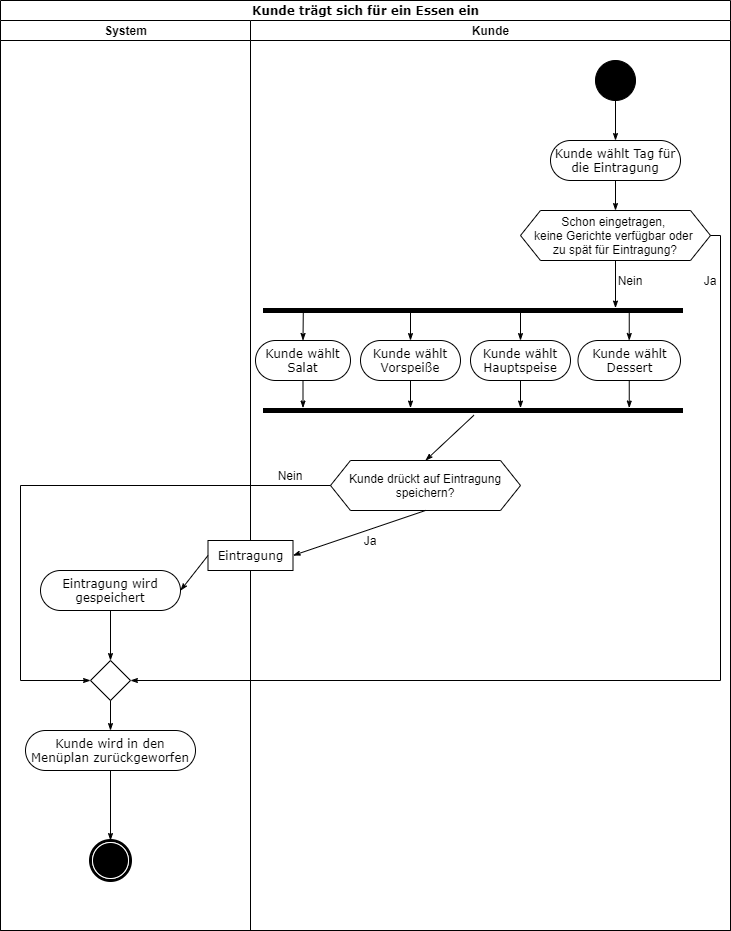

The diagram above was exported from draw.io. Its source (the exported page's mxGraphModel, read from the mxfile embedded in the PNG):
<mxGraphModel dx="1038" dy="607" grid="1" gridSize="10" guides="1" tooltips="1" connect="1" arrows="1" fold="1" page="1" pageScale="1" pageWidth="850" pageHeight="1100" background="#ffffff" math="0" shadow="0">
  <root>
    <mxCell id="0" />
    <mxCell id="1" parent="0" />
    <mxCell id="1c1d494c118603dd-1" value="Kunde trägt sich für ein Essen ein" style="swimlane;html=1;childLayout=stackLayout;startSize=20;rounded=0;shadow=0;comic=0;labelBackgroundColor=none;strokeWidth=1;fontFamily=Verdana;fontSize=12;align=center;" parent="1" vertex="1">
      <mxGeometry x="40" y="20" width="730" height="930" as="geometry" />
    </mxCell>
    <mxCell id="1c1d494c118603dd-3" value="System" style="swimlane;html=1;startSize=20;" parent="1c1d494c118603dd-1" vertex="1">
      <mxGeometry y="20" width="250" height="910" as="geometry" />
    </mxCell>
    <mxCell id="nLT58jGRMuE95NGKKRi5-18" value="Eintragung wird gespeichert" style="rounded=1;whiteSpace=wrap;html=1;shadow=0;comic=0;labelBackgroundColor=none;strokeWidth=1;fontFamily=Verdana;fontSize=12;align=center;arcSize=50;" parent="1c1d494c118603dd-3" vertex="1">
      <mxGeometry x="40" y="550" width="140" height="40" as="geometry" />
    </mxCell>
    <mxCell id="nLT58jGRMuE95NGKKRi5-20" value="Kunde wird in den Menüplan zurückgeworfen" style="rounded=1;whiteSpace=wrap;html=1;shadow=0;comic=0;labelBackgroundColor=none;strokeWidth=1;fontFamily=Verdana;fontSize=12;align=center;arcSize=50;" parent="1c1d494c118603dd-3" vertex="1">
      <mxGeometry x="25" y="710" width="170" height="40" as="geometry" />
    </mxCell>
    <mxCell id="nLT58jGRMuE95NGKKRi5-22" value="" style="shape=hexagon;perimeter=hexagonPerimeter2;whiteSpace=wrap;html=1;fixedSize=1;" parent="1c1d494c118603dd-3" vertex="1">
      <mxGeometry x="90" y="640" width="40" height="40" as="geometry" />
    </mxCell>
    <mxCell id="60571a20871a0731-5" value="" style="shape=mxgraph.bpmn.shape;html=1;verticalLabelPosition=bottom;labelBackgroundColor=#ffffff;verticalAlign=top;perimeter=ellipsePerimeter;outline=end;symbol=terminate;rounded=0;shadow=0;comic=0;strokeWidth=1;fontFamily=Verdana;fontSize=12;align=center;" parent="1c1d494c118603dd-3" vertex="1">
      <mxGeometry x="90" y="820" width="40" height="40" as="geometry" />
    </mxCell>
    <mxCell id="nLT58jGRMuE95NGKKRi5-24" style="rounded=0;html=1;labelBackgroundColor=none;startArrow=none;startFill=0;startSize=5;endArrow=classicThin;endFill=1;endSize=5;jettySize=auto;orthogonalLoop=1;strokeWidth=1;fontFamily=Verdana;fontSize=12;entryX=0.5;entryY=0;entryDx=0;entryDy=0;exitX=0.5;exitY=1;exitDx=0;exitDy=0;" parent="1c1d494c118603dd-3" source="nLT58jGRMuE95NGKKRi5-20" target="60571a20871a0731-5" edge="1">
      <mxGeometry relative="1" as="geometry">
        <mxPoint x="227.5" y="505" as="sourcePoint" />
        <mxPoint x="185" y="520" as="targetPoint" />
      </mxGeometry>
    </mxCell>
    <mxCell id="bhaOtUIdbdC-VSxcFTYO-4" style="rounded=0;html=1;labelBackgroundColor=none;startArrow=none;startFill=0;startSize=5;endArrow=classicThin;endFill=1;endSize=5;jettySize=auto;orthogonalLoop=1;strokeWidth=1;fontFamily=Verdana;fontSize=12;exitX=0.5;exitY=1;exitDx=0;exitDy=0;entryX=0.5;entryY=0;entryDx=0;entryDy=0;" parent="1c1d494c118603dd-3" source="nLT58jGRMuE95NGKKRi5-22" target="nLT58jGRMuE95NGKKRi5-20" edge="1">
      <mxGeometry relative="1" as="geometry">
        <mxPoint x="120" y="760" as="sourcePoint" />
        <mxPoint x="110" y="710" as="targetPoint" />
      </mxGeometry>
    </mxCell>
    <mxCell id="bhaOtUIdbdC-VSxcFTYO-5" style="rounded=0;html=1;labelBackgroundColor=none;startArrow=none;startFill=0;startSize=5;endArrow=classicThin;endFill=1;endSize=5;jettySize=auto;orthogonalLoop=1;strokeWidth=1;fontFamily=Verdana;fontSize=12;exitX=0.5;exitY=1;exitDx=0;exitDy=0;entryX=0.5;entryY=0;entryDx=0;entryDy=0;" parent="1c1d494c118603dd-3" source="nLT58jGRMuE95NGKKRi5-18" target="nLT58jGRMuE95NGKKRi5-22" edge="1">
      <mxGeometry relative="1" as="geometry">
        <mxPoint x="130" y="770" as="sourcePoint" />
        <mxPoint x="110" y="630" as="targetPoint" />
      </mxGeometry>
    </mxCell>
    <mxCell id="1c1d494c118603dd-4" value="Kunde" style="swimlane;html=1;startSize=20;" parent="1c1d494c118603dd-1" vertex="1">
      <mxGeometry x="250" y="20" width="480" height="910" as="geometry" />
    </mxCell>
    <mxCell id="60571a20871a0731-4" value="" style="ellipse;whiteSpace=wrap;html=1;rounded=0;shadow=0;comic=0;labelBackgroundColor=none;strokeWidth=1;fillColor=#000000;fontFamily=Verdana;fontSize=12;align=center;" parent="1c1d494c118603dd-4" vertex="1">
      <mxGeometry x="345" y="40" width="40" height="40" as="geometry" />
    </mxCell>
    <mxCell id="60571a20871a0731-8" value="Kunde wählt Tag für die Eintragung" style="rounded=1;whiteSpace=wrap;html=1;shadow=0;comic=0;labelBackgroundColor=none;strokeWidth=1;fontFamily=Verdana;fontSize=12;align=center;arcSize=50;" parent="1c1d494c118603dd-4" vertex="1">
      <mxGeometry x="300" y="120" width="130" height="40" as="geometry" />
    </mxCell>
    <mxCell id="nLT58jGRMuE95NGKKRi5-1" value="Kunde wählt Salat" style="rounded=1;whiteSpace=wrap;html=1;shadow=0;comic=0;labelBackgroundColor=none;strokeWidth=1;fontFamily=Verdana;fontSize=12;align=center;arcSize=50;" parent="1c1d494c118603dd-4" vertex="1">
      <mxGeometry x="5" y="320" width="95" height="40" as="geometry" />
    </mxCell>
    <mxCell id="nLT58jGRMuE95NGKKRi5-3" value="Eintragung" style="rounded=0;whiteSpace=wrap;html=1;shadow=0;comic=0;labelBackgroundColor=none;strokeWidth=1;fontFamily=Verdana;fontSize=12;align=center;arcSize=50;" parent="1c1d494c118603dd-4" vertex="1">
      <mxGeometry x="-42.5" y="520" width="85" height="30" as="geometry" />
    </mxCell>
    <mxCell id="nLT58jGRMuE95NGKKRi5-8" style="rounded=0;html=1;labelBackgroundColor=none;startArrow=none;startFill=0;startSize=5;endArrow=classicThin;endFill=1;endSize=5;jettySize=auto;orthogonalLoop=1;strokeWidth=1;fontFamily=Verdana;fontSize=12;entryX=0.5;entryY=0;entryDx=0;entryDy=0;exitX=0.5;exitY=1;exitDx=0;exitDy=0;" parent="1c1d494c118603dd-4" source="60571a20871a0731-4" target="60571a20871a0731-8" edge="1">
      <mxGeometry relative="1" as="geometry">
        <mxPoint x="365" y="120" as="sourcePoint" />
        <mxPoint x="302.5" y="375" as="targetPoint" />
      </mxGeometry>
    </mxCell>
    <mxCell id="nLT58jGRMuE95NGKKRi5-10" style="rounded=0;html=1;labelBackgroundColor=none;startArrow=none;startFill=0;startSize=5;endArrow=classicThin;endFill=1;endSize=5;jettySize=auto;orthogonalLoop=1;strokeWidth=1;fontFamily=Verdana;fontSize=12;entryX=0.5;entryY=0;entryDx=0;entryDy=0;exitX=0.5;exitY=1;exitDx=0;exitDy=0;" parent="1c1d494c118603dd-4" source="60571a20871a0731-8" target="nLT58jGRMuE95NGKKRi5-15" edge="1">
      <mxGeometry relative="1" as="geometry">
        <mxPoint x="375" y="130" as="sourcePoint" />
        <mxPoint x="365" y="210" as="targetPoint" />
      </mxGeometry>
    </mxCell>
    <mxCell id="nLT58jGRMuE95NGKKRi5-15" value="Schon eingetragen, &lt;br&gt;keine&amp;nbsp;Gerichte verfügbar oder &lt;br&gt;zu spät für Eintragung?" style="shape=hexagon;perimeter=hexagonPerimeter2;whiteSpace=wrap;html=1;fixedSize=1;" parent="1c1d494c118603dd-4" vertex="1">
      <mxGeometry x="270" y="190" width="190" height="50" as="geometry" />
    </mxCell>
    <mxCell id="nLT58jGRMuE95NGKKRi5-16" value="Nein" style="text;html=1;strokeColor=none;fillColor=none;align=center;verticalAlign=middle;whiteSpace=wrap;rounded=0;" parent="1c1d494c118603dd-4" vertex="1">
      <mxGeometry x="360" y="250" width="40" height="20" as="geometry" />
    </mxCell>
    <mxCell id="nLT58jGRMuE95NGKKRi5-17" value="Ja" style="text;html=1;strokeColor=none;fillColor=none;align=center;verticalAlign=middle;whiteSpace=wrap;rounded=0;" parent="1c1d494c118603dd-4" vertex="1">
      <mxGeometry x="440" y="250" width="40" height="20" as="geometry" />
    </mxCell>
    <mxCell id="VqP7pArEwC62tvA2A8uu-3" value="" style="html=1;points=[];perimeter=orthogonalPerimeter;fillColor=#000000;strokeColor=none;rotation=-90;" parent="1c1d494c118603dd-4" vertex="1">
      <mxGeometry x="220" y="80" width="5" height="420" as="geometry" />
    </mxCell>
    <mxCell id="VqP7pArEwC62tvA2A8uu-4" style="rounded=0;html=1;labelBackgroundColor=none;startArrow=none;startFill=0;startSize=5;endArrow=classicThin;endFill=1;endSize=5;jettySize=auto;orthogonalLoop=1;strokeWidth=1;fontFamily=Verdana;fontSize=12;exitX=0.5;exitY=1;exitDx=0;exitDy=0;" parent="1c1d494c118603dd-4" source="nLT58jGRMuE95NGKKRi5-15" target="VqP7pArEwC62tvA2A8uu-3" edge="1">
      <mxGeometry relative="1" as="geometry">
        <mxPoint x="375" y="170" as="sourcePoint" />
        <mxPoint x="375" y="200" as="targetPoint" />
      </mxGeometry>
    </mxCell>
    <mxCell id="VqP7pArEwC62tvA2A8uu-6" value="" style="html=1;points=[];perimeter=orthogonalPerimeter;fillColor=#000000;strokeColor=none;rotation=-90;" parent="1c1d494c118603dd-4" vertex="1">
      <mxGeometry x="220" y="180" width="5" height="420" as="geometry" />
    </mxCell>
    <mxCell id="VqP7pArEwC62tvA2A8uu-8" value="Kunde wählt Vorspeiße" style="rounded=1;whiteSpace=wrap;html=1;shadow=0;comic=0;labelBackgroundColor=none;strokeWidth=1;fontFamily=Verdana;fontSize=12;align=center;arcSize=50;" parent="1c1d494c118603dd-4" vertex="1">
      <mxGeometry x="110" y="320" width="100" height="40" as="geometry" />
    </mxCell>
    <mxCell id="VqP7pArEwC62tvA2A8uu-9" value="Kunde wählt Hauptspeise" style="rounded=1;whiteSpace=wrap;html=1;shadow=0;comic=0;labelBackgroundColor=none;strokeWidth=1;fontFamily=Verdana;fontSize=12;align=center;arcSize=50;" parent="1c1d494c118603dd-4" vertex="1">
      <mxGeometry x="220" y="320" width="100" height="40" as="geometry" />
    </mxCell>
    <mxCell id="VqP7pArEwC62tvA2A8uu-10" value="Kunde wählt Dessert" style="rounded=1;whiteSpace=wrap;html=1;shadow=0;comic=0;labelBackgroundColor=none;strokeWidth=1;fontFamily=Verdana;fontSize=12;align=center;arcSize=50;" parent="1c1d494c118603dd-4" vertex="1">
      <mxGeometry x="327.5" y="320" width="102.5" height="40" as="geometry" />
    </mxCell>
    <mxCell id="VqP7pArEwC62tvA2A8uu-11" style="rounded=0;html=1;labelBackgroundColor=none;startArrow=none;startFill=0;startSize=5;endArrow=classicThin;endFill=1;endSize=5;jettySize=auto;orthogonalLoop=1;strokeWidth=1;fontFamily=Verdana;fontSize=12;exitX=0.5;exitY=1;exitDx=0;exitDy=0;" parent="1c1d494c118603dd-4" source="nLT58jGRMuE95NGKKRi5-1" target="VqP7pArEwC62tvA2A8uu-6" edge="1">
      <mxGeometry relative="1" as="geometry">
        <mxPoint x="249.29999999999995" y="412.79999999999995" as="sourcePoint" />
        <mxPoint x="53" y="400" as="targetPoint" />
      </mxGeometry>
    </mxCell>
    <mxCell id="VqP7pArEwC62tvA2A8uu-12" style="rounded=0;html=1;labelBackgroundColor=none;startArrow=none;startFill=0;startSize=5;endArrow=classicThin;endFill=1;endSize=5;jettySize=auto;orthogonalLoop=1;strokeWidth=1;fontFamily=Verdana;fontSize=12;exitX=0.5;exitY=1;exitDx=0;exitDy=0;" parent="1c1d494c118603dd-4" source="VqP7pArEwC62tvA2A8uu-8" target="VqP7pArEwC62tvA2A8uu-6" edge="1">
      <mxGeometry relative="1" as="geometry">
        <mxPoint x="62.5" y="370" as="sourcePoint" />
        <mxPoint x="62.5" y="407.5" as="targetPoint" />
      </mxGeometry>
    </mxCell>
    <mxCell id="VqP7pArEwC62tvA2A8uu-13" style="rounded=0;html=1;labelBackgroundColor=none;startArrow=none;startFill=0;startSize=5;endArrow=classicThin;endFill=1;endSize=5;jettySize=auto;orthogonalLoop=1;strokeWidth=1;fontFamily=Verdana;fontSize=12;exitX=0.5;exitY=1;exitDx=0;exitDy=0;" parent="1c1d494c118603dd-4" source="VqP7pArEwC62tvA2A8uu-9" target="VqP7pArEwC62tvA2A8uu-6" edge="1">
      <mxGeometry relative="1" as="geometry">
        <mxPoint x="72.5" y="380" as="sourcePoint" />
        <mxPoint x="72.5" y="417.5" as="targetPoint" />
      </mxGeometry>
    </mxCell>
    <mxCell id="VqP7pArEwC62tvA2A8uu-14" style="rounded=0;html=1;labelBackgroundColor=none;startArrow=none;startFill=0;startSize=5;endArrow=classicThin;endFill=1;endSize=5;jettySize=auto;orthogonalLoop=1;strokeWidth=1;fontFamily=Verdana;fontSize=12;exitX=0.5;exitY=1;exitDx=0;exitDy=0;" parent="1c1d494c118603dd-4" source="VqP7pArEwC62tvA2A8uu-10" target="VqP7pArEwC62tvA2A8uu-6" edge="1">
      <mxGeometry relative="1" as="geometry">
        <mxPoint x="82.5" y="390" as="sourcePoint" />
        <mxPoint x="82.5" y="427.5" as="targetPoint" />
      </mxGeometry>
    </mxCell>
    <mxCell id="VqP7pArEwC62tvA2A8uu-15" style="rounded=0;html=1;labelBackgroundColor=none;startArrow=none;startFill=0;startSize=5;endArrow=classicThin;endFill=1;endSize=5;jettySize=auto;orthogonalLoop=1;strokeWidth=1;fontFamily=Verdana;fontSize=12;exitX=0.98;exitY=0.096;exitDx=0;exitDy=0;exitPerimeter=0;entryX=0.5;entryY=0;entryDx=0;entryDy=0;" parent="1c1d494c118603dd-4" source="VqP7pArEwC62tvA2A8uu-3" target="nLT58jGRMuE95NGKKRi5-1" edge="1">
      <mxGeometry relative="1" as="geometry">
        <mxPoint x="92.5" y="400" as="sourcePoint" />
        <mxPoint x="92.5" y="437.5" as="targetPoint" />
      </mxGeometry>
    </mxCell>
    <mxCell id="VqP7pArEwC62tvA2A8uu-16" style="rounded=0;html=1;labelBackgroundColor=none;startArrow=none;startFill=0;startSize=5;endArrow=classicThin;endFill=1;endSize=5;jettySize=auto;orthogonalLoop=1;strokeWidth=1;fontFamily=Verdana;fontSize=12;entryX=0.5;entryY=0;entryDx=0;entryDy=0;" parent="1c1d494c118603dd-4" source="VqP7pArEwC62tvA2A8uu-3" target="VqP7pArEwC62tvA2A8uu-8" edge="1">
      <mxGeometry relative="1" as="geometry">
        <mxPoint x="102.5" y="410" as="sourcePoint" />
        <mxPoint x="102.5" y="447.5" as="targetPoint" />
      </mxGeometry>
    </mxCell>
    <mxCell id="VqP7pArEwC62tvA2A8uu-17" style="rounded=0;html=1;labelBackgroundColor=none;startArrow=none;startFill=0;startSize=5;endArrow=classicThin;endFill=1;endSize=5;jettySize=auto;orthogonalLoop=1;strokeWidth=1;fontFamily=Verdana;fontSize=12;entryX=0.5;entryY=0;entryDx=0;entryDy=0;" parent="1c1d494c118603dd-4" source="VqP7pArEwC62tvA2A8uu-3" target="VqP7pArEwC62tvA2A8uu-9" edge="1">
      <mxGeometry relative="1" as="geometry">
        <mxPoint x="112.5" y="420" as="sourcePoint" />
        <mxPoint x="112.5" y="457.5" as="targetPoint" />
      </mxGeometry>
    </mxCell>
    <mxCell id="VqP7pArEwC62tvA2A8uu-18" style="rounded=0;html=1;labelBackgroundColor=none;startArrow=none;startFill=0;startSize=5;endArrow=classicThin;endFill=1;endSize=5;jettySize=auto;orthogonalLoop=1;strokeWidth=1;fontFamily=Verdana;fontSize=12;entryX=0.5;entryY=0;entryDx=0;entryDy=0;" parent="1c1d494c118603dd-4" source="VqP7pArEwC62tvA2A8uu-3" target="VqP7pArEwC62tvA2A8uu-10" edge="1">
      <mxGeometry relative="1" as="geometry">
        <mxPoint x="122.5" y="430" as="sourcePoint" />
        <mxPoint x="122.5" y="467.5" as="targetPoint" />
      </mxGeometry>
    </mxCell>
    <mxCell id="bhaOtUIdbdC-VSxcFTYO-6" value="Kunde drückt auf Eintragung speichern?" style="shape=hexagon;perimeter=hexagonPerimeter2;whiteSpace=wrap;html=1;fixedSize=1;" parent="1c1d494c118603dd-4" vertex="1">
      <mxGeometry x="80" y="440" width="190" height="50" as="geometry" />
    </mxCell>
    <mxCell id="bhaOtUIdbdC-VSxcFTYO-7" style="rounded=0;html=1;labelBackgroundColor=none;startArrow=none;startFill=0;startSize=5;endArrow=classicThin;endFill=1;endSize=5;jettySize=auto;orthogonalLoop=1;strokeWidth=1;fontFamily=Verdana;fontSize=12;exitX=-0.46;exitY=0.502;exitDx=0;exitDy=0;entryX=0.5;entryY=0;entryDx=0;entryDy=0;exitPerimeter=0;" parent="1c1d494c118603dd-4" source="VqP7pArEwC62tvA2A8uu-6" target="bhaOtUIdbdC-VSxcFTYO-6" edge="1">
      <mxGeometry relative="1" as="geometry">
        <mxPoint x="-130" y="600" as="sourcePoint" />
        <mxPoint x="-130" y="650" as="targetPoint" />
      </mxGeometry>
    </mxCell>
    <mxCell id="bhaOtUIdbdC-VSxcFTYO-8" style="rounded=0;html=1;labelBackgroundColor=none;startArrow=none;startFill=0;startSize=5;endArrow=classicThin;endFill=1;endSize=5;jettySize=auto;orthogonalLoop=1;strokeWidth=1;fontFamily=Verdana;fontSize=12;entryX=1;entryY=0.5;entryDx=0;entryDy=0;exitX=0.5;exitY=1;exitDx=0;exitDy=0;" parent="1c1d494c118603dd-4" source="bhaOtUIdbdC-VSxcFTYO-6" target="nLT58jGRMuE95NGKKRi5-3" edge="1">
      <mxGeometry relative="1" as="geometry">
        <mxPoint x="70" y="500" as="sourcePoint" />
        <mxPoint x="-120" y="660" as="targetPoint" />
      </mxGeometry>
    </mxCell>
    <mxCell id="bhaOtUIdbdC-VSxcFTYO-10" value="Ja" style="text;html=1;strokeColor=none;fillColor=none;align=center;verticalAlign=middle;whiteSpace=wrap;rounded=0;" parent="1c1d494c118603dd-4" vertex="1">
      <mxGeometry x="100" y="510" width="40" height="20" as="geometry" />
    </mxCell>
    <mxCell id="bhaOtUIdbdC-VSxcFTYO-11" value="Nein" style="text;html=1;strokeColor=none;fillColor=none;align=center;verticalAlign=middle;whiteSpace=wrap;rounded=0;" parent="1c1d494c118603dd-4" vertex="1">
      <mxGeometry x="20" y="445" width="40" height="20" as="geometry" />
    </mxCell>
    <mxCell id="nLT58jGRMuE95NGKKRi5-12" style="rounded=0;html=1;labelBackgroundColor=none;startArrow=none;startFill=0;startSize=5;endArrow=classicThin;endFill=1;endSize=5;jettySize=auto;orthogonalLoop=1;strokeWidth=1;fontFamily=Verdana;fontSize=12;exitX=1;exitY=0.5;exitDx=0;exitDy=0;edgeStyle=orthogonalEdgeStyle;entryX=1;entryY=0.5;entryDx=0;entryDy=0;" parent="1c1d494c118603dd-1" source="nLT58jGRMuE95NGKKRi5-15" target="nLT58jGRMuE95NGKKRi5-22" edge="1">
      <mxGeometry relative="1" as="geometry">
        <mxPoint x="395" y="260" as="sourcePoint" />
        <mxPoint x="120" y="540" as="targetPoint" />
        <Array as="points">
          <mxPoint x="720" y="235" />
          <mxPoint x="720" y="680" />
        </Array>
      </mxGeometry>
    </mxCell>
    <mxCell id="nLT58jGRMuE95NGKKRi5-19" style="rounded=0;html=1;labelBackgroundColor=none;startArrow=none;startFill=0;startSize=5;endArrow=classicThin;endFill=1;endSize=5;jettySize=auto;orthogonalLoop=1;strokeWidth=1;fontFamily=Verdana;fontSize=12;entryX=1;entryY=0.5;entryDx=0;entryDy=0;exitX=0;exitY=0.5;exitDx=0;exitDy=0;" parent="1c1d494c118603dd-1" source="nLT58jGRMuE95NGKKRi5-3" target="nLT58jGRMuE95NGKKRi5-18" edge="1">
      <mxGeometry relative="1" as="geometry">
        <mxPoint x="227.5" y="530" as="sourcePoint" />
        <mxPoint x="145" y="565" as="targetPoint" />
      </mxGeometry>
    </mxCell>
    <mxCell id="bhaOtUIdbdC-VSxcFTYO-9" style="rounded=0;html=1;labelBackgroundColor=none;startArrow=none;startFill=0;startSize=5;endArrow=classicThin;endFill=1;endSize=5;jettySize=auto;orthogonalLoop=1;strokeWidth=1;fontFamily=Verdana;fontSize=12;exitX=0;exitY=0.5;exitDx=0;exitDy=0;entryX=0;entryY=0.5;entryDx=0;entryDy=0;edgeStyle=orthogonalEdgeStyle;" parent="1c1d494c118603dd-1" source="bhaOtUIdbdC-VSxcFTYO-6" target="nLT58jGRMuE95NGKKRi5-22" edge="1">
      <mxGeometry relative="1" as="geometry">
        <mxPoint x="140" y="640" as="sourcePoint" />
        <mxPoint x="140" y="690" as="targetPoint" />
        <Array as="points">
          <mxPoint x="20" y="485" />
          <mxPoint x="20" y="680" />
        </Array>
      </mxGeometry>
    </mxCell>
  </root>
</mxGraphModel>